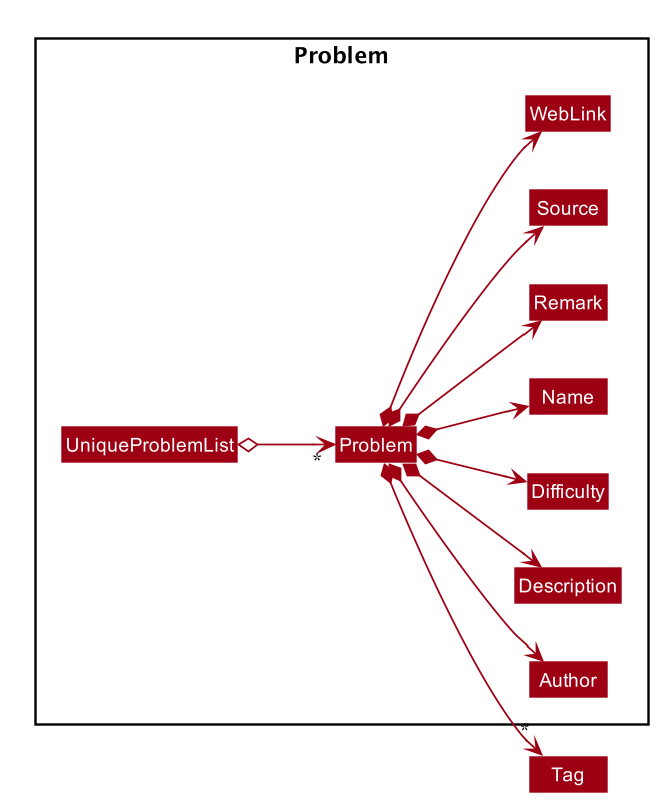

The diagram above was rendered by PlantUML. Its source (embedded in the PNG):
@startuml








skinparam BackgroundColor #FFFFFFF

skinparam Shadowing false

skinparam Class {
    FontColor #FFFFFF
    BorderThickness 1
    BorderColor #FFFFFF
    StereotypeFontColor #FFFFFF
    FontName Arial
}

skinparam Actor {
    BorderColor #000000
    Color #000000
    FontName Arial
}

skinparam Sequence {
    MessageAlign center
    BoxFontSize 15
    BoxPadding 0
    BoxFontColor #FFFFFF
    FontName Arial
}

skinparam Participant {
    FontColor #FFFFFFF
    Padding 20
}

skinparam MinClassWidth 50
skinparam ParticipantPadding 10
skinparam Shadowing false
skinparam DefaultTextAlignment center
skinparam packageStyle Rectangle

hide footbox
hide members
hide circle
left to right direction
skinparam arrowThickness 1.1
skinparam arrowColor #9D0012
skinparam classBackgroundColor #9D0012

show <<enumeration>> fields

Package Problem {
    Class Author
    Class Description
    Class Difficulty
    Class Name
    Class Problem
    Class Remark
    Class Source
    Class UniqueProblemList
    Class WebLink
}

UniqueProblemList o--> "*" Problem
Problem *--> Author
Problem *--> Description
Problem *--> Difficulty
Problem *--> Name
Problem *--> Remark
Problem *--> Source
Problem *--> WebLink
Problem *--> "*" Tag


@enduml